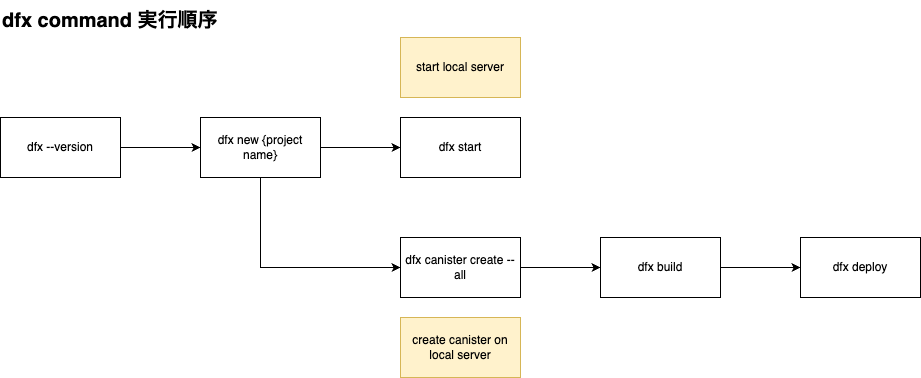

The diagram above was exported from draw.io. Its source (the exported page's mxGraphModel, read from the mxfile embedded in the PNG):
<mxGraphModel dx="1379" dy="854" grid="1" gridSize="10" guides="1" tooltips="1" connect="1" arrows="1" fold="1" page="1" pageScale="1" pageWidth="827" pageHeight="1169" math="0" shadow="0">
  <root>
    <mxCell id="0" />
    <mxCell id="1" parent="0" />
    <mxCell id="iguaW8Va3hUrATpbcPM_-3" value="" style="edgeStyle=orthogonalEdgeStyle;rounded=0;orthogonalLoop=1;jettySize=auto;html=1;" edge="1" parent="1" source="iguaW8Va3hUrATpbcPM_-1" target="iguaW8Va3hUrATpbcPM_-2">
      <mxGeometry relative="1" as="geometry" />
    </mxCell>
    <mxCell id="iguaW8Va3hUrATpbcPM_-1" value="dfx --version" style="rounded=0;whiteSpace=wrap;html=1;" vertex="1" parent="1">
      <mxGeometry x="80" y="160" width="120" height="60" as="geometry" />
    </mxCell>
    <mxCell id="iguaW8Va3hUrATpbcPM_-5" value="" style="edgeStyle=orthogonalEdgeStyle;rounded=0;orthogonalLoop=1;jettySize=auto;html=1;" edge="1" parent="1" source="iguaW8Va3hUrATpbcPM_-2" target="iguaW8Va3hUrATpbcPM_-4">
      <mxGeometry relative="1" as="geometry" />
    </mxCell>
    <mxCell id="iguaW8Va3hUrATpbcPM_-9" value="" style="edgeStyle=orthogonalEdgeStyle;rounded=0;orthogonalLoop=1;jettySize=auto;html=1;exitX=0.5;exitY=1;exitDx=0;exitDy=0;entryX=0;entryY=0.5;entryDx=0;entryDy=0;" edge="1" parent="1" source="iguaW8Va3hUrATpbcPM_-2" target="iguaW8Va3hUrATpbcPM_-8">
      <mxGeometry relative="1" as="geometry" />
    </mxCell>
    <mxCell id="iguaW8Va3hUrATpbcPM_-2" value="dfx new {project name}" style="rounded=0;whiteSpace=wrap;html=1;" vertex="1" parent="1">
      <mxGeometry x="280" y="160" width="120" height="60" as="geometry" />
    </mxCell>
    <mxCell id="iguaW8Va3hUrATpbcPM_-4" value="dfx start" style="rounded=0;whiteSpace=wrap;html=1;" vertex="1" parent="1">
      <mxGeometry x="480" y="160" width="120" height="60" as="geometry" />
    </mxCell>
    <mxCell id="iguaW8Va3hUrATpbcPM_-6" value="start local server" style="rounded=0;whiteSpace=wrap;html=1;fillColor=#fff2cc;strokeColor=#d6b656;" vertex="1" parent="1">
      <mxGeometry x="480" y="80" width="120" height="60" as="geometry" />
    </mxCell>
    <mxCell id="iguaW8Va3hUrATpbcPM_-12" value="" style="edgeStyle=orthogonalEdgeStyle;rounded=0;orthogonalLoop=1;jettySize=auto;html=1;" edge="1" parent="1" source="iguaW8Va3hUrATpbcPM_-8" target="iguaW8Va3hUrATpbcPM_-11">
      <mxGeometry relative="1" as="geometry" />
    </mxCell>
    <mxCell id="iguaW8Va3hUrATpbcPM_-8" value="dfx canister create --all" style="rounded=0;whiteSpace=wrap;html=1;" vertex="1" parent="1">
      <mxGeometry x="480" y="280" width="120" height="60" as="geometry" />
    </mxCell>
    <mxCell id="iguaW8Va3hUrATpbcPM_-14" value="" style="edgeStyle=orthogonalEdgeStyle;rounded=0;orthogonalLoop=1;jettySize=auto;html=1;" edge="1" parent="1" source="iguaW8Va3hUrATpbcPM_-11" target="iguaW8Va3hUrATpbcPM_-13">
      <mxGeometry relative="1" as="geometry" />
    </mxCell>
    <mxCell id="iguaW8Va3hUrATpbcPM_-11" value="dfx build" style="rounded=0;whiteSpace=wrap;html=1;" vertex="1" parent="1">
      <mxGeometry x="680" y="280" width="120" height="60" as="geometry" />
    </mxCell>
    <mxCell id="iguaW8Va3hUrATpbcPM_-13" value="dfx deploy" style="rounded=0;whiteSpace=wrap;html=1;" vertex="1" parent="1">
      <mxGeometry x="880" y="280" width="120" height="60" as="geometry" />
    </mxCell>
    <mxCell id="iguaW8Va3hUrATpbcPM_-15" value="&lt;b&gt;&lt;font style=&quot;font-size: 20px;&quot;&gt;dfx command 実行順序&lt;/font&gt;&lt;/b&gt;" style="text;html=1;align=left;verticalAlign=middle;resizable=0;points=[];autosize=1;strokeColor=none;fillColor=none;" vertex="1" parent="1">
      <mxGeometry x="80" y="43" width="240" height="40" as="geometry" />
    </mxCell>
    <mxCell id="iguaW8Va3hUrATpbcPM_-16" value="create canister on local server" style="rounded=0;whiteSpace=wrap;html=1;fillColor=#fff2cc;strokeColor=#d6b656;" vertex="1" parent="1">
      <mxGeometry x="480" y="360" width="120" height="60" as="geometry" />
    </mxCell>
  </root>
</mxGraphModel>